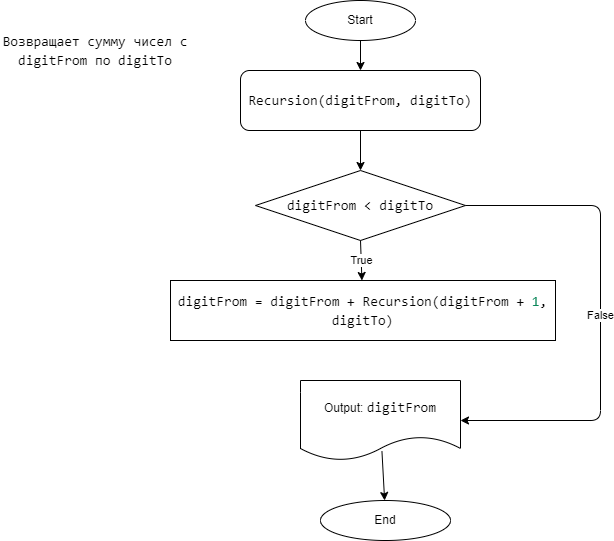

The diagram above was exported from draw.io. Its source (the exported page's mxGraphModel, read from the mxfile embedded in the PNG):
<mxGraphModel dx="791" dy="430" grid="1" gridSize="10" guides="1" tooltips="1" connect="1" arrows="1" fold="1" page="1" pageScale="1" pageWidth="827" pageHeight="1169" math="0" shadow="0">
  <root>
    <mxCell id="0" />
    <mxCell id="1" parent="0" />
    <mxCell id="2" value="Start" style="ellipse;whiteSpace=wrap;html=1;" vertex="1" parent="1">
      <mxGeometry x="345" y="10" width="110" height="40" as="geometry" />
    </mxCell>
    <mxCell id="3" value="&lt;div style=&quot;background-color: rgb(255, 255, 255); font-family: Consolas, &amp;quot;Courier New&amp;quot;, monospace; font-size: 14px; line-height: 19px;&quot;&gt;Recursion(digitFrom, digitTo)&lt;/div&gt;" style="rounded=1;whiteSpace=wrap;html=1;" vertex="1" parent="1">
      <mxGeometry x="280" y="80" width="240" height="60" as="geometry" />
    </mxCell>
    <mxCell id="4" value="&lt;div style=&quot;background-color: rgb(255, 255, 255); font-family: Consolas, &amp;quot;Courier New&amp;quot;, monospace; font-size: 14px; line-height: 19px;&quot;&gt;digitFrom &amp;lt; digitTo&lt;/div&gt;" style="rhombus;whiteSpace=wrap;html=1;" vertex="1" parent="1">
      <mxGeometry x="295" y="180" width="210" height="70" as="geometry" />
    </mxCell>
    <mxCell id="5" value="&lt;div style=&quot;background-color: rgb(255, 255, 255); font-family: Consolas, &amp;quot;Courier New&amp;quot;, monospace; font-size: 14px; line-height: 19px;&quot;&gt;digitFrom = digitFrom + Recursion(digitFrom + &lt;span style=&quot;color: #098658;&quot;&gt;1&lt;/span&gt;, digitTo)&lt;/div&gt;" style="rounded=0;whiteSpace=wrap;html=1;" vertex="1" parent="1">
      <mxGeometry x="210" y="290" width="385" height="60" as="geometry" />
    </mxCell>
    <mxCell id="6" value="Output:&amp;nbsp;&lt;span style=&quot;background-color: rgb(255, 255, 255); font-family: Consolas, &amp;quot;Courier New&amp;quot;, monospace; font-size: 14px;&quot;&gt;digitFrom&lt;/span&gt;" style="shape=document;whiteSpace=wrap;html=1;boundedLbl=1;" vertex="1" parent="1">
      <mxGeometry x="340" y="390" width="160" height="80" as="geometry" />
    </mxCell>
    <mxCell id="7" value="End" style="ellipse;whiteSpace=wrap;html=1;" vertex="1" parent="1">
      <mxGeometry x="360" y="510" width="130" height="40" as="geometry" />
    </mxCell>
    <mxCell id="8" value="" style="endArrow=classic;html=1;exitX=0.5;exitY=1;exitDx=0;exitDy=0;" edge="1" parent="1" source="2" target="3">
      <mxGeometry width="50" height="50" relative="1" as="geometry">
        <mxPoint x="590" y="70" as="sourcePoint" />
        <mxPoint x="640" y="20" as="targetPoint" />
      </mxGeometry>
    </mxCell>
    <mxCell id="9" value="" style="endArrow=classic;html=1;exitX=0.5;exitY=1;exitDx=0;exitDy=0;entryX=0.5;entryY=0;entryDx=0;entryDy=0;" edge="1" parent="1" source="3" target="4">
      <mxGeometry width="50" height="50" relative="1" as="geometry">
        <mxPoint x="570" y="200" as="sourcePoint" />
        <mxPoint x="620" y="150" as="targetPoint" />
      </mxGeometry>
    </mxCell>
    <mxCell id="10" value="True" style="endArrow=classic;html=1;exitX=0.5;exitY=1;exitDx=0;exitDy=0;" edge="1" parent="1" source="4" target="5">
      <mxGeometry width="50" height="50" relative="1" as="geometry">
        <mxPoint x="580" y="210" as="sourcePoint" />
        <mxPoint x="630" y="160" as="targetPoint" />
      </mxGeometry>
    </mxCell>
    <mxCell id="11" value="False" style="endArrow=classic;html=1;exitX=1;exitY=0.5;exitDx=0;exitDy=0;entryX=1;entryY=0.5;entryDx=0;entryDy=0;" edge="1" parent="1" source="4" target="6">
      <mxGeometry width="50" height="50" relative="1" as="geometry">
        <mxPoint x="650" y="260" as="sourcePoint" />
        <mxPoint x="700" y="210" as="targetPoint" />
        <Array as="points">
          <mxPoint x="640" y="215" />
          <mxPoint x="640" y="430" />
        </Array>
      </mxGeometry>
    </mxCell>
    <mxCell id="12" value="" style="endArrow=classic;html=1;exitX=0.509;exitY=0.883;exitDx=0;exitDy=0;exitPerimeter=0;" edge="1" parent="1" source="6" target="7">
      <mxGeometry width="50" height="50" relative="1" as="geometry">
        <mxPoint x="430" y="450" as="sourcePoint" />
        <mxPoint x="230" y="460" as="targetPoint" />
      </mxGeometry>
    </mxCell>
    <mxCell id="13" value="&lt;div style=&quot;background-color: rgb(255, 255, 255); font-family: Consolas, &amp;quot;Courier New&amp;quot;, monospace; font-size: 14px; line-height: 19px;&quot;&gt;Возвращает сумму чисел с digitFrom по digitTo&lt;/div&gt;" style="text;html=1;strokeColor=none;fillColor=none;align=center;verticalAlign=middle;whiteSpace=wrap;rounded=0;" vertex="1" parent="1">
      <mxGeometry x="40" y="30" width="190" height="60" as="geometry" />
    </mxCell>
  </root>
</mxGraphModel>